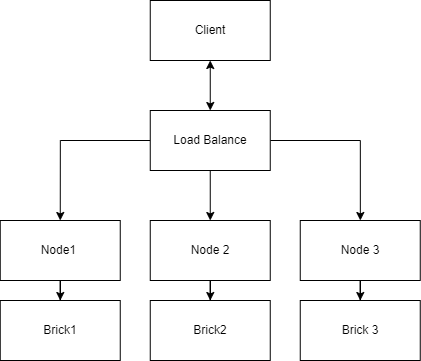

The diagram above was exported from draw.io. Its source (the exported page's mxGraphModel, read from the mxfile embedded in the PNG):
<mxGraphModel dx="796" dy="450" grid="1" gridSize="10" guides="1" tooltips="1" connect="1" arrows="1" fold="1" page="1" pageScale="1" pageWidth="850" pageHeight="1100" math="0" shadow="0">
  <root>
    <mxCell id="0" />
    <mxCell id="1" parent="0" />
    <mxCell id="n_n9MIwGh0-F05CtoS16-2" value="Client" style="rounded=0;whiteSpace=wrap;html=1;" parent="1" vertex="1">
      <mxGeometry x="323.75" y="60" width="120" height="60" as="geometry" />
    </mxCell>
    <mxCell id="QN5YbeMIYM7GQaahC5Um-7" style="edgeStyle=orthogonalEdgeStyle;rounded=0;orthogonalLoop=1;jettySize=auto;html=1;entryX=0.5;entryY=0;entryDx=0;entryDy=0;" edge="1" parent="1" source="n_n9MIwGh0-F05CtoS16-27" target="n_n9MIwGh0-F05CtoS16-48">
      <mxGeometry relative="1" as="geometry" />
    </mxCell>
    <mxCell id="QN5YbeMIYM7GQaahC5Um-8" style="edgeStyle=orthogonalEdgeStyle;rounded=0;orthogonalLoop=1;jettySize=auto;html=1;entryX=0.5;entryY=0;entryDx=0;entryDy=0;" edge="1" parent="1" source="n_n9MIwGh0-F05CtoS16-27" target="n_n9MIwGh0-F05CtoS16-49">
      <mxGeometry relative="1" as="geometry" />
    </mxCell>
    <mxCell id="QN5YbeMIYM7GQaahC5Um-9" style="edgeStyle=orthogonalEdgeStyle;rounded=0;orthogonalLoop=1;jettySize=auto;html=1;" edge="1" parent="1" source="n_n9MIwGh0-F05CtoS16-27" target="n_n9MIwGh0-F05CtoS16-50">
      <mxGeometry relative="1" as="geometry" />
    </mxCell>
    <mxCell id="n_n9MIwGh0-F05CtoS16-27" value="Load Balance" style="rounded=0;whiteSpace=wrap;html=1;" parent="1" vertex="1">
      <mxGeometry x="323.75" y="170" width="120" height="60" as="geometry" />
    </mxCell>
    <mxCell id="n_n9MIwGh0-F05CtoS16-41" value="" style="endArrow=classic;startArrow=classic;html=1;rounded=0;entryX=0.5;entryY=1;entryDx=0;entryDy=0;" parent="1" source="n_n9MIwGh0-F05CtoS16-27" target="n_n9MIwGh0-F05CtoS16-2" edge="1">
      <mxGeometry width="50" height="50" relative="1" as="geometry">
        <mxPoint x="230" y="390" as="sourcePoint" />
        <mxPoint x="380" y="120" as="targetPoint" />
      </mxGeometry>
    </mxCell>
    <mxCell id="QN5YbeMIYM7GQaahC5Um-4" style="edgeStyle=orthogonalEdgeStyle;rounded=0;orthogonalLoop=1;jettySize=auto;html=1;entryX=0.5;entryY=0;entryDx=0;entryDy=0;" edge="1" parent="1" source="n_n9MIwGh0-F05CtoS16-48" target="QN5YbeMIYM7GQaahC5Um-1">
      <mxGeometry relative="1" as="geometry" />
    </mxCell>
    <mxCell id="n_n9MIwGh0-F05CtoS16-48" value="Node1&amp;nbsp;" style="rounded=0;whiteSpace=wrap;html=1;" parent="1" vertex="1">
      <mxGeometry x="173.75" y="280" width="120" height="60" as="geometry" />
    </mxCell>
    <mxCell id="QN5YbeMIYM7GQaahC5Um-5" style="edgeStyle=orthogonalEdgeStyle;rounded=0;orthogonalLoop=1;jettySize=auto;html=1;entryX=0.5;entryY=0;entryDx=0;entryDy=0;" edge="1" parent="1" source="n_n9MIwGh0-F05CtoS16-49" target="QN5YbeMIYM7GQaahC5Um-2">
      <mxGeometry relative="1" as="geometry" />
    </mxCell>
    <mxCell id="n_n9MIwGh0-F05CtoS16-49" value="Node 2" style="rounded=0;whiteSpace=wrap;html=1;" parent="1" vertex="1">
      <mxGeometry x="323.75" y="280" width="120" height="60" as="geometry" />
    </mxCell>
    <mxCell id="QN5YbeMIYM7GQaahC5Um-6" style="edgeStyle=orthogonalEdgeStyle;rounded=0;orthogonalLoop=1;jettySize=auto;html=1;entryX=0.5;entryY=0;entryDx=0;entryDy=0;" edge="1" parent="1" source="n_n9MIwGh0-F05CtoS16-50" target="QN5YbeMIYM7GQaahC5Um-3">
      <mxGeometry relative="1" as="geometry" />
    </mxCell>
    <mxCell id="n_n9MIwGh0-F05CtoS16-50" value="Node 3" style="rounded=0;whiteSpace=wrap;html=1;" parent="1" vertex="1">
      <mxGeometry x="473.75" y="280" width="120" height="60" as="geometry" />
    </mxCell>
    <mxCell id="QN5YbeMIYM7GQaahC5Um-1" value="Brick1" style="rounded=0;whiteSpace=wrap;html=1;" vertex="1" parent="1">
      <mxGeometry x="173.75" y="360" width="120" height="60" as="geometry" />
    </mxCell>
    <mxCell id="QN5YbeMIYM7GQaahC5Um-2" value="Brick2" style="rounded=0;whiteSpace=wrap;html=1;" vertex="1" parent="1">
      <mxGeometry x="323.75" y="360" width="120" height="60" as="geometry" />
    </mxCell>
    <mxCell id="QN5YbeMIYM7GQaahC5Um-3" value="Brick 3" style="rounded=0;whiteSpace=wrap;html=1;" vertex="1" parent="1">
      <mxGeometry x="473.75" y="360" width="120" height="60" as="geometry" />
    </mxCell>
  </root>
</mxGraphModel>